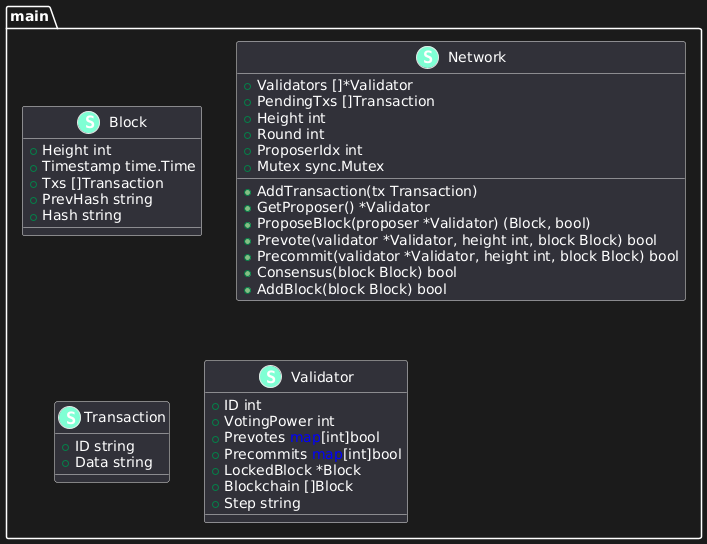

The diagram above was rendered by PlantUML. Its source (embedded in the PNG):
@startuml
namespace main {
    class Block << (S,Aquamarine) >> {
        + Height int
        + Timestamp time.Time
        + Txs []Transaction
        + PrevHash string
        + Hash string

    }
    class Network << (S,Aquamarine) >> {
        + Validators []*Validator
        + PendingTxs []Transaction
        + Height int
        + Round int
        + ProposerIdx int
        + Mutex sync.Mutex

        + AddTransaction(tx Transaction) 
        + GetProposer() *Validator
        + ProposeBlock(proposer *Validator) (Block, bool)
        + Prevote(validator *Validator, height int, block Block) bool
        + Precommit(validator *Validator, height int, block Block) bool
        + Consensus(block Block) bool
        + AddBlock(block Block) bool

    }
    class Transaction << (S,Aquamarine) >> {
        + ID string
        + Data string

    }
    class Validator << (S,Aquamarine) >> {
        + ID int
        + VotingPower int
        + Prevotes <font color=blue>map</font>[int]bool
        + Precommits <font color=blue>map</font>[int]bool
        + LockedBlock *Block
        + Blockchain []Block
        + Step string

    }
}
@enduml